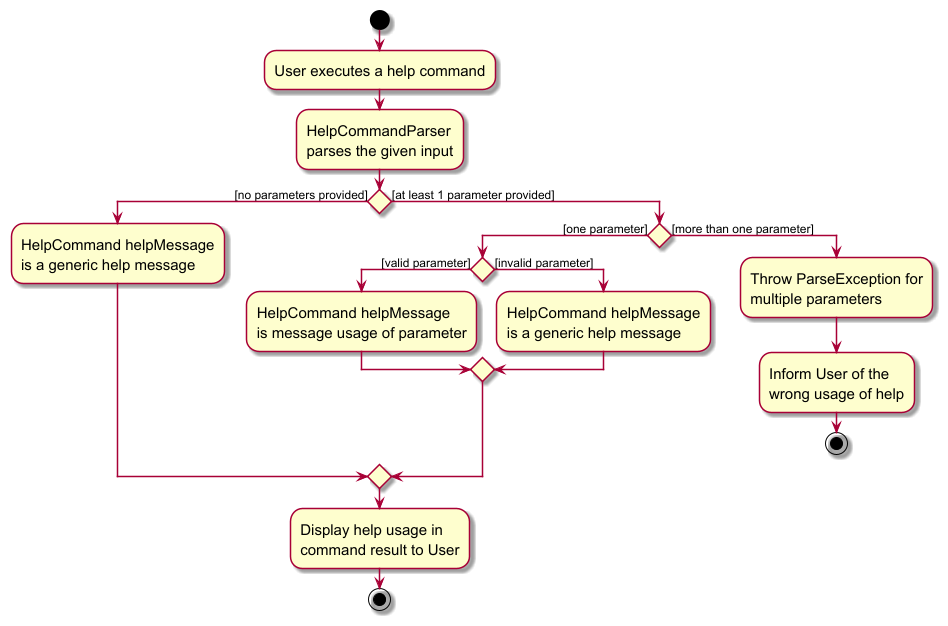

The diagram above was rendered by PlantUML. Its source (embedded in the PNG):
@startuml
skin rose
skinparam ActivityFontSize 15
skinparam ArrowFontSize 12
start
:User executes a help command;
:HelpCommandParser
parses the given input;

'Since the beta syntax does not support placing the condition outside the
'diamond we place it as the true branch instead.

if () then ([no parameters provided])
    :HelpCommand helpMessage
    is a generic help message;
else ([at least 1 parameter provided])
    if () then ([one parameter])
        if () then ([valid parameter])
            :HelpCommand helpMessage
            is message usage of parameter;
        else ([invalid parameter])
            :HelpCommand helpMessage
            is a generic help message;
        endif
    else ([more than one parameter])
        :Throw ParseException for
        multiple parameters;
        :Inform User of the
        wrong usage of help;
        stop
    endif
endif

:Display help usage in
command result to User;

stop
@enduml